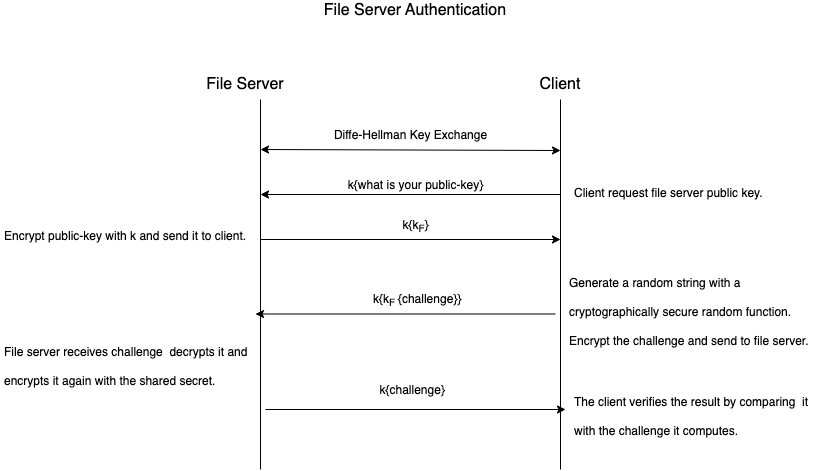

The diagram above was exported from draw.io. Its source (the exported page's mxGraphModel, read from the mxfile embedded in the PNG):
<mxGraphModel dx="855" dy="531" grid="1" gridSize="10" guides="1" tooltips="1" connect="1" arrows="1" fold="1" page="1" pageScale="1" pageWidth="850" pageHeight="1100" math="0" shadow="0">
  <root>
    <mxCell id="0" />
    <mxCell id="1" parent="0" />
    <mxCell id="5j42KPPPhvcqEm6u6rh8-1" value="&lt;font style=&quot;font-size: 16px&quot;&gt;File Server Authentication&lt;br&gt;&lt;/font&gt;" style="text;html=1;strokeColor=none;fillColor=none;align=center;verticalAlign=middle;whiteSpace=wrap;rounded=0;" parent="1" vertex="1">
      <mxGeometry x="300" y="60" width="270" as="geometry" />
    </mxCell>
    <mxCell id="5j42KPPPhvcqEm6u6rh8-2" value="" style="endArrow=none;html=1;rounded=0;fontSize=16;" parent="1" edge="1">
      <mxGeometry width="50" height="50" relative="1" as="geometry">
        <mxPoint x="280" y="520" as="sourcePoint" />
        <mxPoint x="280" y="150" as="targetPoint" />
      </mxGeometry>
    </mxCell>
    <mxCell id="5j42KPPPhvcqEm6u6rh8-3" value="" style="endArrow=none;html=1;rounded=0;fontSize=16;" parent="1" edge="1">
      <mxGeometry width="50" height="50" relative="1" as="geometry">
        <mxPoint x="580" y="520" as="sourcePoint" />
        <mxPoint x="580" y="150" as="targetPoint" />
      </mxGeometry>
    </mxCell>
    <mxCell id="5j42KPPPhvcqEm6u6rh8-4" value="" style="endArrow=classic;startArrow=classic;html=1;rounded=0;fontSize=16;exitX=1;exitY=0.25;exitDx=0;exitDy=0;" parent="1" edge="1">
      <mxGeometry width="50" height="50" relative="1" as="geometry">
        <mxPoint x="280" y="200" as="sourcePoint" />
        <mxPoint x="580" y="201" as="targetPoint" />
      </mxGeometry>
    </mxCell>
    <mxCell id="5j42KPPPhvcqEm6u6rh8-5" value="&lt;font style=&quot;font-size: 12px&quot;&gt;Diffe-Hellman Key Exchange&lt;/font&gt;" style="text;html=1;align=center;verticalAlign=middle;resizable=0;points=[];autosize=1;strokeColor=none;fillColor=none;fontSize=16;" parent="1" vertex="1">
      <mxGeometry x="345" y="170" width="170" height="30" as="geometry" />
    </mxCell>
    <mxCell id="5j42KPPPhvcqEm6u6rh8-6" value="Client" style="text;html=1;strokeColor=none;fillColor=none;align=center;verticalAlign=middle;whiteSpace=wrap;rounded=0;fontSize=16;" parent="1" vertex="1">
      <mxGeometry x="550" y="120" width="60" height="30" as="geometry" />
    </mxCell>
    <mxCell id="5j42KPPPhvcqEm6u6rh8-7" value="File Server" style="text;html=1;strokeColor=none;fillColor=none;align=center;verticalAlign=middle;whiteSpace=wrap;rounded=0;fontSize=16;" parent="1" vertex="1">
      <mxGeometry x="215" y="120" width="100" height="30" as="geometry" />
    </mxCell>
    <mxCell id="5j42KPPPhvcqEm6u6rh8-8" value="" style="endArrow=classic;html=1;rounded=0;fontSize=14;" parent="1" edge="1">
      <mxGeometry width="50" height="50" relative="1" as="geometry">
        <mxPoint x="575" y="364.5" as="sourcePoint" />
        <mxPoint x="275" y="364.5" as="targetPoint" />
      </mxGeometry>
    </mxCell>
    <mxCell id="5j42KPPPhvcqEm6u6rh8-9" value="&lt;font style=&quot;font-size: 12px&quot;&gt;&amp;nbsp;k{k&lt;sub&gt;F&amp;nbsp;&lt;/sub&gt;{challenge}}&lt;/font&gt;" style="text;html=1;align=center;verticalAlign=middle;resizable=0;points=[];autosize=1;strokeColor=none;fillColor=none;fontSize=14;" parent="1" vertex="1">
      <mxGeometry x="375" y="335" width="120" height="30" as="geometry" />
    </mxCell>
    <mxCell id="5j42KPPPhvcqEm6u6rh8-11" value="&lt;h1&gt;&lt;font style=&quot;font-size: 12px ; font-weight: normal&quot;&gt;Encrypt public-key with k and send it to client.&lt;/font&gt;&lt;/h1&gt;" style="text;html=1;strokeColor=none;fillColor=none;spacing=4;spacingTop=-25;overflow=hidden;rounded=0;fontSize=12;verticalAlign=middle;horizontal=1;whiteSpace=wrap;labelBorderColor=none;labelBackgroundColor=none;" parent="1" vertex="1">
      <mxGeometry x="20" y="270" width="260" height="50" as="geometry" />
    </mxCell>
    <mxCell id="5j42KPPPhvcqEm6u6rh8-14" value="" style="endArrow=classic;html=1;rounded=0;" parent="1" edge="1">
      <mxGeometry width="50" height="50" relative="1" as="geometry">
        <mxPoint x="580" y="245" as="sourcePoint" />
        <mxPoint x="280" y="245" as="targetPoint" />
      </mxGeometry>
    </mxCell>
    <mxCell id="5j42KPPPhvcqEm6u6rh8-17" value="&lt;h1&gt;&lt;font style=&quot;font-size: 12px ; font-weight: normal&quot;&gt;Client request file server public key.&lt;/font&gt;&lt;/h1&gt;" style="text;html=1;strokeColor=none;fillColor=none;spacing=4;spacingTop=-25;overflow=hidden;rounded=0;fontSize=12;verticalAlign=middle;horizontal=1;whiteSpace=wrap;labelBorderColor=none;labelBackgroundColor=none;" parent="1" vertex="1">
      <mxGeometry x="590" y="230" width="250" height="30" as="geometry" />
    </mxCell>
    <mxCell id="5j42KPPPhvcqEm6u6rh8-19" value="&lt;font style=&quot;font-size: 12px&quot;&gt;k{what is your public-key}&lt;/font&gt;" style="text;html=1;align=center;verticalAlign=middle;resizable=0;points=[];autosize=1;strokeColor=none;fillColor=none;fontSize=16;" parent="1" vertex="1">
      <mxGeometry x="360" y="220" width="150" height="30" as="geometry" />
    </mxCell>
    <mxCell id="5j42KPPPhvcqEm6u6rh8-20" value="" style="endArrow=classic;html=1;rounded=0;" parent="1" edge="1">
      <mxGeometry width="50" height="50" relative="1" as="geometry">
        <mxPoint x="280" y="290" as="sourcePoint" />
        <mxPoint x="580" y="290" as="targetPoint" />
      </mxGeometry>
    </mxCell>
    <mxCell id="5j42KPPPhvcqEm6u6rh8-21" value="&lt;font style=&quot;font-size: 12px&quot;&gt;k{k&lt;sub&gt;F&lt;/sub&gt;}&lt;/font&gt;" style="text;html=1;align=center;verticalAlign=middle;resizable=0;points=[];autosize=1;strokeColor=none;fillColor=none;fontSize=16;" parent="1" vertex="1">
      <mxGeometry x="410" y="260" width="50" height="30" as="geometry" />
    </mxCell>
    <mxCell id="5j42KPPPhvcqEm6u6rh8-22" value="&lt;h1&gt;&lt;span style=&quot;font-size: 12px ; font-weight: 400&quot;&gt;Generate a random string with a cryptographically secure random function. Encrypt the challenge and send to file server.&lt;/span&gt;&lt;/h1&gt;" style="text;html=1;strokeColor=none;fillColor=none;spacing=4;spacingTop=-25;overflow=hidden;rounded=0;fontSize=12;verticalAlign=middle;horizontal=1;whiteSpace=wrap;labelBorderColor=none;labelBackgroundColor=none;" parent="1" vertex="1">
      <mxGeometry x="585" y="320" width="260" height="90" as="geometry" />
    </mxCell>
    <mxCell id="5j42KPPPhvcqEm6u6rh8-23" value="&lt;h1&gt;&lt;span style=&quot;font-size: 12px ; font-weight: 400&quot;&gt;File server receives challenge&amp;nbsp; decrypts it and encrypts it again with the shared secret.&lt;/span&gt;&lt;/h1&gt;" style="text;html=1;strokeColor=none;fillColor=none;spacing=4;spacingTop=-25;overflow=hidden;rounded=0;fontSize=12;verticalAlign=middle;horizontal=1;whiteSpace=wrap;labelBorderColor=none;labelBackgroundColor=none;" parent="1" vertex="1">
      <mxGeometry x="20" y="380" width="260" height="90" as="geometry" />
    </mxCell>
    <mxCell id="5j42KPPPhvcqEm6u6rh8-24" value="" style="endArrow=classic;html=1;rounded=0;" parent="1" edge="1">
      <mxGeometry width="50" height="50" relative="1" as="geometry">
        <mxPoint x="285" y="460" as="sourcePoint" />
        <mxPoint x="585" y="460" as="targetPoint" />
      </mxGeometry>
    </mxCell>
    <mxCell id="5j42KPPPhvcqEm6u6rh8-25" value="&lt;font style=&quot;font-size: 12px&quot;&gt;&amp;nbsp;k{challenge}&lt;/font&gt;" style="text;html=1;align=center;verticalAlign=middle;resizable=0;points=[];autosize=1;strokeColor=none;fillColor=none;fontSize=14;" parent="1" vertex="1">
      <mxGeometry x="390" y="430" width="80" height="20" as="geometry" />
    </mxCell>
    <mxCell id="5j42KPPPhvcqEm6u6rh8-26" value="&lt;h1&gt;&lt;span style=&quot;font-size: 12px ; font-weight: 400&quot;&gt;The client verifies the result by comparing&amp;nbsp; it with the challenge it computes.&lt;/span&gt;&lt;/h1&gt;" style="text;html=1;strokeColor=none;fillColor=none;spacing=4;spacingTop=-25;overflow=hidden;rounded=0;fontSize=12;verticalAlign=middle;horizontal=1;whiteSpace=wrap;labelBorderColor=none;labelBackgroundColor=none;" parent="1" vertex="1">
      <mxGeometry x="590" y="430" width="260" height="90" as="geometry" />
    </mxCell>
  </root>
</mxGraphModel>